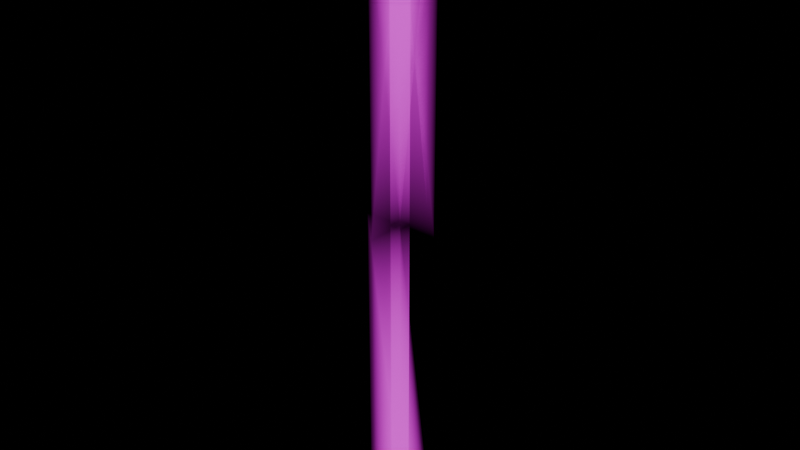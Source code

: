 # Source: U_BYTEBEATLINE.blend  (saved by Blender 5.1.30; exported with 4.5.12 LTS)
import bpy
from mathutils import Matrix  # noqa: F401  (used for matrix-valued properties, if any)

bpy.ops.wm.read_factory_settings(use_empty=True)
scene = bpy.context.scene
scene.name = 'Scene'

# ---- images (referenced by path relative to the original .blend; pixels are not part of the script)
import os
ASSET_DIR = os.environ.get("B2B_ASSET_DIR", "")  # directory of the original .blend (textures are referenced by path, not embedded)
HERE = os.path.dirname(os.path.abspath(__file__))  # packed textures are extracted next to this script under _unpacked/

def load_image(name, relpath, width, height, colorspace="sRGB"):
    """Load a texture the original file referenced (path relative to the .blend, or extracted next to this script)."""
    p = next((c for c in (os.path.join(HERE, relpath), os.path.join(ASSET_DIR, relpath)) if relpath and os.path.exists(c)), "")
    if p:
        img = bpy.data.images.load(p, check_existing=True)
        img.name = name
    else:  # same state as the original file: an image datablock whose file is absent (Cycles renders it pink)
        img = bpy.data.images.new(name, width, height)
        img.source = "FILE"
        img.filepath = "//" + (relpath or name)
    img.colorspace_settings.name = colorspace
    return img
img_wavypurpleglow_webp = load_image('WAVYPURPLEGLOW.webp', 'WAVYPURPLEGLOW.webp', 1024, 1024, 'sRGB')

# ---- materials (node trees are filled in below, after node groups)
mat_bytewirescrolleffectmat_fade = bpy.data.materials.new('ByteWireScrollEffectMAT Fade')
mat_bytewirescrolleffectmat_fade.surface_render_method = 'BLENDED'
mat_bytewirescrolleffectmat_fade.blend_method = 'BLEND'
mat_bytewirescrolleffectmat_fade.use_backface_culling = True
mat_bytewirescrolleffectmat_fade.use_backface_culling_shadow = True

# ---- material node trees
mat_bytewirescrolleffectmat_fade.use_nodes = True; mat_bytewirescrolleffectmat_fade.node_tree.nodes.clear()
_N = mat_bytewirescrolleffectmat_fade.node_tree.nodes; _L = mat_bytewirescrolleffectmat_fade.node_tree.links
n0 = _N.new('ShaderNodeOutputMaterial'); n0.name = 'Material Output'; n0.location = (600, 0)
n1 = _N.new('ShaderNodeBsdfPrincipled'); n1.name = 'Principled BSDF'; n1.location = (250, 0)
n1.inputs[0].default_value = (0.0, 0.0, 0.0, 1.0)
n1.inputs[2].default_value = 0.9
n1.inputs[28].default_value = 1.0
n2 = _N.new('ShaderNodeTexImage'); n2.name = 'Diffuse'; n2.location = (-700, 300)
n2.label = 'Diffuse'
n2.image = img_wavypurpleglow_webp
n3 = _N.new('ShaderNodeAttribute'); n3.name = 'Attribute'; n3.location = (-400, -650)
n3.attribute_name = 'Col'
n4 = _N.new('ShaderNodeMath'); n4.name = 'Math'; n4.location = (-200, -650)
n4.operation = 'MULTIPLY'
n4.use_clamp = True
n4.inputs[1].default_value = 255.0
n5 = _N.new('ShaderNodeMath'); n5.name = 'Math.001'; n5.location = (0, -650)
n5.operation = 'MULTIPLY'
_L.new(n1.outputs[0], n0.inputs[0])
_L.new(n2.outputs[0], n1.inputs[27])
_L.new(n3.outputs[3], n4.inputs[0])
_L.new(n2.outputs[1], n5.inputs[0])
_L.new(n4.outputs[0], n5.inputs[1])
_L.new(n5.outputs[0], n1.inputs[4])
n0.is_active_output = True

# ---- meshes
me_u_bytebeatline = bpy.data.meshes.new('U_BYTEBEATLINE')
me_u_bytebeatline.from_pydata([(0.0, -0.06445, -4.866e-09), (0.0, -3.775e-08, 0.5), (0.0, 0.0, 0.0), (0.0, -0.06445, 0.5), (0.0, -3.775e-08, 0.5), (0.0, 0.06445, 4.866e-09), (0.0, 0.0, 0.0), (0.0, 0.06445, 0.5), (0.0, -3.773e-08, 0.4998), (0.0, -0.06445, 1.0), (0.0, -0.06445, 0.4998), (0.0, -7.55e-08, 1.0), (0.0, 0.06445, 0.4998), (0.0, -7.55e-08, 1.0), (0.0, -3.773e-08, 0.4998), (0.0, 0.06445, 1.0), (0.01012, 0.01012, 0.4998), (0.01012, -0.01012, 1.0), (0.01012, -0.01012, 0.4998), (0.01012, 0.01012, 1.0), (-0.01012, 0.01012, 0.4998), (0.01012, 0.01012, 1.0), (0.01012, 0.01012, 0.4998), (-0.01012, 0.01012, 1.0), (-0.01012, 0.01012, 1.0), (-0.01012, -0.01012, 0.4998), (-0.01012, -0.01012, 1.0), (-0.01012, 0.01012, 0.4998), (-0.01012, -0.01012, 1.0), (0.01012, -0.01012, 0.4998), (0.01012, -0.01012, 1.0), (-0.01012, -0.01012, 0.4998), (0.0, -3.775e-08, 0.5), (0.06445, 0.0, 0.0), (0.0, 0.0, 0.0), (0.06445, -3.775e-08, 0.5), (0.0, 0.0, 0.0), (-0.06445, -3.775e-08, 0.5), (0.0, -3.775e-08, 0.5), (-0.06445, 0.0, 0.0), (0.0, -0.06445, 0.4998), (0.0, -7.55e-08, 1.0), (0.0, -3.773e-08, 0.4998), (0.0, -0.06445, 1.0), (0.0, -3.773e-08, 0.4998), (0.0, 0.06445, 1.0), (0.0, 0.06445, 0.4998), (0.0, -7.55e-08, 1.0), (0.0, -7.55e-08, 1.0), (-0.06445, -3.773e-08, 0.4998), (-0.06445, -7.55e-08, 1.0), (0.0, -3.773e-08, 0.4998), (0.0, -3.773e-08, 0.4998), (0.06445, -7.55e-08, 1.0), (0.06445, -3.773e-08, 0.4998), (0.0, -7.55e-08, 1.0), (0.0, -3.773e-08, 0.4998), (-0.06445, -7.55e-08, 1.0), (-0.06445, -3.773e-08, 0.4998), (0.0, -7.55e-08, 1.0), (0.06445, -3.773e-08, 0.4998), (0.0, -7.55e-08, 1.0), (0.0, -3.773e-08, 0.4998), (0.06445, -7.55e-08, 1.0), (0.0, 0.0, 0.0), (-0.06445, -3.775e-08, 0.5), (-0.06445, 0.0, 0.0), (0.0, -3.775e-08, 0.5), (0.06445, 0.0, 0.0), (0.0, -3.775e-08, 0.5), (0.0, 0.0, 0.0), (0.06445, -3.775e-08, 0.5), (0.0, 0.0, 0.0), (0.0, -0.06445, 0.5), (0.0, -0.06445, -4.866e-09), (0.0, -3.775e-08, 0.5), (0.0, 0.06445, 4.866e-09), (0.0, -3.775e-08, 0.5), (0.0, 0.0, 0.0), (0.0, 0.06445, 0.5), (-0.01012, 0.01012, 0.5), (-0.01012, -0.01012, -7.639e-10), (-0.01012, -0.01012, 0.5), (-0.01012, 0.01012, 7.639e-10), (0.01012, 0.01012, 7.639e-10), (0.01012, -0.01012, 0.5), (0.01012, -0.01012, -7.639e-10), (0.01012, 0.01012, 0.5), (-0.01012, -0.01012, 0.5), (0.01012, -0.01012, -7.639e-10), (0.01012, -0.01012, 0.5), (-0.01012, -0.01012, -7.639e-10), (-0.01012, 0.01012, 7.639e-10), (0.01012, 0.01012, 0.5), (0.01012, 0.01012, 7.639e-10), (-0.01012, 0.01012, 0.5)], [], [(0, 1, 2), (3, 1, 0), (4, 5, 6), (7, 5, 4), (8, 9, 10), (11, 9, 8), (12, 13, 14), (15, 13, 12), (16, 17, 18), (19, 17, 16), (20, 21, 22), (23, 21, 20), (24, 25, 26), (27, 25, 24), (28, 29, 30), (31, 29, 28), (32, 33, 34), (35, 33, 32), (36, 37, 38), (39, 37, 36), (40, 41, 42), (43, 41, 40), (44, 45, 46), (47, 45, 44), (48, 49, 50), (51, 49, 48), (52, 53, 54), (55, 53, 52), (56, 57, 58), (59, 57, 56), (60, 61, 62), (63, 61, 60), (64, 65, 66), (67, 65, 64), (68, 69, 70), (71, 69, 68), (72, 73, 74), (75, 73, 72), (76, 77, 78), (79, 77, 76), (80, 81, 82), (83, 81, 80), (84, 85, 86), (87, 85, 84), (88, 89, 90), (91, 89, 88), (92, 93, 94), (95, 93, 92)])
me_u_bytebeatline.polygons.foreach_set('use_smooth', [True] * 48)
_uv = me_u_bytebeatline.uv_layers.new(name='UVMap')
_uv.uv.foreach_set('vector', [-1.406, 0.6426, 0.4192, 0.4219, -1.406, 0.4224, 0.4192, 0.6421, 0.4192, 0.4219, -1.406, 0.6426, 0.0827, 0.5713, -1.743, 0.7915, -1.743, 0.5713, 0.08276, 0.791, -1.743, 0.7915, 0.0827, 0.5713, -1.027, 0.2744, 0.7983, 0.4946, -1.027, 0.4946, 0.7983, 0.2744, 0.7983, 0.4946, -1.027, 0.2744, -1.891, 0.7061, -0.06476, 0.4854, -1.891, 0.4858, -0.0647, 0.7051, -0.06476, 0.4854, -1.891, 0.7061, -2.742, 0.0004883, 2.121, 0.25, -2.742, 0.2505, 2.121, 0.0, 2.121, 0.25, -2.742, 0.0004883, -2.742, 0.7505, 2.121, 0.9995, -2.742, 1.0, 2.121, 0.75, 2.121, 0.9995, -2.742, 0.7505, 2.121, 0.75, -2.742, 0.5005, 2.121, 0.5, -2.742, 0.7505, -2.742, 0.5005, 2.121, 0.75, 2.121, 0.5, -2.742, 0.2505, 2.121, 0.25, -2.742, 0.5005, -2.742, 0.2505, 2.121, 0.5, 0.5532, 0.3184, -1.271, 0.5391, -1.271, 0.3188, 0.5532, 0.5381, -1.271, 0.5391, 0.5532, 0.3184, -0.7534, -0.05762, 1.072, 0.1621, 1.072, -0.05762, -0.7534, 0.1626, 1.072, 0.1621, -0.7534, -0.05762, -1.955, 0.2461, -0.1292, 0.02539, -1.955, 0.02588, -0.1292, 0.2456, -0.1292, 0.02539, -1.955, 0.2461, -0.8467, 0.7944, 0.9785, 1.015, -0.8467, 1.015, 0.9785, 0.7939, 0.9785, 1.015, -0.8467, 0.7944, 0.584, 0.334, -1.241, 0.5542, 0.584, 0.5537, -1.241, 0.334, -1.241, 0.5542, 0.584, 0.334, -1.004, 0.7578, 0.8208, 0.5371, -1.004, 0.5381, 0.8208, 0.7578, 0.8208, 0.5371, -1.004, 0.7578, -1.984, 0.4688, -0.1586, 0.6885, -1.984, 0.689, -0.1586, 0.4683, -0.1586, 0.6885, -1.984, 0.4688, -1.383, 0.4937, 0.4424, 0.2729, -1.383, 0.2734, 0.4424, 0.4932, 0.4424, 0.2729, -1.383, 0.4937, -0.4495, 0.8989, 1.376, 1.118, -0.4495, 1.119, 1.376, 0.8984, 1.376, 1.118, -0.4495, 0.8989, -0.8608, 0.7334, 0.9648, 0.5127, -0.8608, 0.5127, 0.9648, 0.7324, 0.9648, 0.5127, -0.8608, 0.7334, -0.7964, 0.2324, 1.029, 0.4521, -0.7964, 0.4526, 1.029, 0.2319, 1.029, 0.4521, -0.7964, 0.2324, -0.9629, 0.4053, 0.8628, 0.1846, -0.9629, 0.1851, 0.8628, 0.4048, 0.8628, 0.1846, -0.9629, 0.4053, 2.146, 0.75, -2.715, 0.5005, 2.146, 0.5, -2.715, 0.7505, -2.715, 0.5005, 2.146, 0.75, -2.715, 0.0004883, 2.146, 0.25, -2.715, 0.2505, 2.146, 0.0, 2.146, 0.25, -2.715, 0.0004883, 2.146, 0.5, -2.715, 0.2505, 2.146, 0.25, -2.715, 0.5005, -2.715, 0.2505, 2.146, 0.5, -2.715, 0.7505, 2.146, 0.9995, -2.715, 1.0, 2.146, 0.75, 2.146, 0.9995, -2.715, 0.7505])
_ca = me_u_bytebeatline.color_attributes.new('Col', 'FLOAT_COLOR', 'CORNER')
_ca.data.foreach_set('color', [0.003922, 0.003922, 0.003922, 0.0, 0.003922, 0.003922, 0.003922, 0.0, 0.003922, 0.003922, 0.003922, 0.003922, 0.003922, 0.003922, 0.003922, 0.0, 0.003922, 0.003922, 0.003922, 0.0, 0.003922, 0.003922, 0.003922, 0.0, 0.003922, 0.003922, 0.003922, 0.0, 0.003922, 0.003922, 0.003922, 0.0, 0.003922, 0.003922, 0.003922, 0.003922, 0.003922, 0.003922, 0.003922, 0.0, 0.003922, 0.003922, 0.003922, 0.0, 0.003922, 0.003922, 0.003922, 0.0, 0.003922, 0.003922, 0.003922, 0.0, 0.003922, 0.003922, 0.003922, 0.0, 0.003922, 0.003922, 0.003922, 0.0, 0.003922, 0.003922, 0.003922, 0.003922, 0.003922, 0.003922, 0.003922, 0.0, 0.003922, 0.003922, 0.003922, 0.0, 0.003922, 0.003922, 0.003922, 0.0, 0.003922, 0.003922, 0.003922, 0.003922, 0.003922, 0.003922, 0.003922, 0.0, 0.003922, 0.003922, 0.003922, 0.0, 0.003922, 0.003922, 0.003922, 0.003922, 0.003922, 0.003922, 0.003922, 0.0, 0.003922, 0.003922, 0.003922, 0.0, 0.003922, 0.003922, 0.003922, 0.003922, 0.003922, 0.003922, 0.003922, 0.0, 0.003922, 0.003922, 0.003922, 0.003922, 0.003922, 0.003922, 0.003922, 0.003922, 0.003922, 0.003922, 0.003922, 0.0, 0.003922, 0.003922, 0.003922, 0.0, 0.003922, 0.003922, 0.003922, 0.003922, 0.003922, 0.003922, 0.003922, 0.0, 0.003922, 0.003922, 0.003922, 0.003922, 0.003922, 0.003922, 0.003922, 0.003922, 0.003922, 0.003922, 0.003922, 0.0, 0.003922, 0.003922, 0.003922, 0.003922, 0.003922, 0.003922, 0.003922, 0.0, 0.003922, 0.003922, 0.003922, 0.003922, 0.003922, 0.003922, 0.003922, 0.0, 0.003922, 0.003922, 0.003922, 0.0, 0.003922, 0.003922, 0.003922, 0.003922, 0.003922, 0.003922, 0.003922, 0.003922, 0.003922, 0.003922, 0.003922, 0.0, 0.003922, 0.003922, 0.003922, 0.003922, 0.003922, 0.003922, 0.003922, 0.0, 0.003922, 0.003922, 0.003922, 0.0, 0.003922, 0.003922, 0.003922, 0.003922, 0.003922, 0.003922, 0.003922, 0.0, 0.003922, 0.003922, 0.003922, 0.0, 0.003922, 0.003922, 0.003922, 0.003922, 0.003922, 0.003922, 0.003922, 0.0, 0.003922, 0.003922, 0.003922, 0.0, 0.003922, 0.003922, 0.003922, 0.0, 0.003922, 0.003922, 0.003922, 0.003922, 0.003922, 0.003922, 0.003922, 0.0, 0.003922, 0.003922, 0.003922, 0.0, 0.003922, 0.003922, 0.003922, 0.0, 0.003922, 0.003922, 0.003922, 0.0, 0.003922, 0.003922, 0.003922, 0.003922, 0.003922, 0.003922, 0.003922, 0.0, 0.003922, 0.003922, 0.003922, 0.003922, 0.003922, 0.003922, 0.003922, 0.0, 0.003922, 0.003922, 0.003922, 0.0, 0.003922, 0.003922, 0.003922, 0.003922, 0.003922, 0.003922, 0.003922, 0.0, 0.003922, 0.003922, 0.003922, 0.0, 0.003922, 0.003922, 0.003922, 0.0, 0.003922, 0.003922, 0.003922, 0.0, 0.003922, 0.003922, 0.003922, 0.003922, 0.003922, 0.003922, 0.003922, 0.0, 0.003922, 0.003922, 0.003922, 0.0, 0.003922, 0.003922, 0.003922, 0.003922, 0.003922, 0.003922, 0.003922, 0.0, 0.003922, 0.003922, 0.003922, 0.0, 0.003922, 0.003922, 0.003922, 0.0, 0.003922, 0.003922, 0.003922, 0.0, 0.003922, 0.003922, 0.003922, 0.003922, 0.003922, 0.003922, 0.003922, 0.0, 0.003922, 0.003922, 0.003922, 0.0, 0.003922, 0.003922, 0.003922, 0.0, 0.003922, 0.003922, 0.003922, 0.003922, 0.003922, 0.003922, 0.003922, 0.0, 0.003922, 0.003922, 0.003922, 0.0, 0.003922, 0.003922, 0.003922, 0.0, 0.003922, 0.003922, 0.003922, 0.0, 0.003922, 0.003922, 0.003922, 0.0, 0.003922, 0.003922, 0.003922, 0.003922, 0.003922, 0.003922, 0.003922, 0.0, 0.003922, 0.003922, 0.003922, 0.0, 0.003922, 0.003922, 0.003922, 0.0, 0.003922, 0.003922, 0.003922, 0.003922, 0.003922, 0.003922, 0.003922, 0.0, 0.003922, 0.003922, 0.003922, 0.0, 0.003922, 0.003922, 0.003922, 0.003922, 0.003922, 0.003922, 0.003922, 0.0, 0.003922, 0.003922, 0.003922, 0.003922, 0.003922, 0.003922, 0.003922, 0.0, 0.003922, 0.003922, 0.003922, 0.0, 0.003922, 0.003922, 0.003922, 0.0, 0.003922, 0.003922, 0.003922, 0.0, 0.003922, 0.003922, 0.003922, 0.003922, 0.003922, 0.003922, 0.003922, 0.0, 0.003922, 0.003922, 0.003922, 0.0, 0.003922, 0.003922, 0.003922, 0.003922, 0.003922, 0.003922, 0.003922, 0.0, 0.003922, 0.003922, 0.003922, 0.0, 0.003922, 0.003922, 0.003922, 0.0, 0.003922, 0.003922, 0.003922, 0.003922, 0.003922, 0.003922, 0.003922, 0.0, 0.003922, 0.003922, 0.003922, 0.0, 0.003922, 0.003922, 0.003922, 0.0, 0.003922, 0.003922, 0.003922, 0.0, 0.003922, 0.003922, 0.003922, 0.003922, 0.003922, 0.003922, 0.003922, 0.0, 0.003922, 0.003922, 0.003922, 0.0, 0.003922, 0.003922, 0.003922, 0.003922, 0.003922, 0.003922, 0.003922, 0.0, 0.003922, 0.003922, 0.003922, 0.0, 0.003922, 0.003922, 0.003922, 0.0, 0.003922, 0.003922, 0.003922, 0.0, 0.003922, 0.003922, 0.003922, 0.003922, 0.003922, 0.003922, 0.003922, 0.0, 0.003922, 0.003922, 0.003922, 0.003922, 0.003922, 0.003922, 0.003922, 0.003922, 0.003922, 0.003922, 0.003922, 0.0, 0.003922, 0.003922, 0.003922, 0.003922, 0.003922, 0.003922, 0.003922, 0.0, 0.003922, 0.003922, 0.003922, 0.003922, 0.003922, 0.003922, 0.003922, 0.0, 0.003922, 0.003922, 0.003922, 0.0, 0.003922, 0.003922, 0.003922, 0.003922, 0.003922, 0.003922, 0.003922, 0.0, 0.003922, 0.003922, 0.003922, 0.003922, 0.003922, 0.003922, 0.003922, 0.0, 0.003922, 0.003922, 0.003922, 0.003922, 0.003922, 0.003922, 0.003922, 0.003922, 0.003922, 0.003922, 0.003922, 0.0, 0.003922, 0.003922, 0.003922, 0.003922, 0.003922, 0.003922, 0.003922, 0.0, 0.003922, 0.003922, 0.003922, 0.003922, 0.003922, 0.003922, 0.003922, 0.0, 0.003922, 0.003922, 0.003922, 0.0, 0.003922, 0.003922, 0.003922, 0.003922])
me_u_bytebeatline.materials.append(mat_bytewirescrolleffectmat_fade)
me_u_bytebeatline.update()
me_u_bytebeatline.normals_split_custom_set([tuple(v) for v in zip(*[iter([-1.0, 0.0009765, 0.001977, -1.0, 0.0009765, 0.001977, -1.0, 0.0009765, 0.001977, -1.0, 0.0009766, 0.001977, -1.0, 0.0009765, 0.001977, -1.0, 0.0009765, 0.001977, -1.0, 0.0009766, 0.001977, -1.0, 0.0009765, 0.001977, -1.0, 0.0009765, 0.001977, -1.0, 0.0009765, 0.001977, -1.0, 0.0009765, 0.001977, -1.0, 0.0009766, 0.001977, 1.0, -9.374e-08, -0.001965, 1.0, 1.464e-10, -0.001965, 1.0, 9.434e-08, -0.001965, 1.0, 3.202e-10, -0.001965, 1.0, 1.464e-10, -0.001965, 1.0, -9.374e-08, -0.001965, 1.0, -9.375e-08, -0.001965, 1.0, 1.484e-10, -0.001965, 1.0, 9.434e-08, -0.001965, 1.0, 3.202e-10, -0.001965, 1.0, 1.484e-10, -0.001965, 1.0, -9.375e-08, -0.001965, 1.0, -9.375e-08, -0.001965, 1.0, 1.464e-10, -0.001965, 1.0, 9.434e-08, -0.001965, 1.0, 3.202e-10, -0.001965, 1.0, 1.464e-10, -0.001965, 1.0, -9.375e-08, -0.001965, 9.389e-08, 1.0, -0.001965, 0.0, 1.0, -0.001965, -9.434e-08, 1.0, -0.001965, -8.591e-11, 1.0, -0.001965, 0.0, 1.0, -0.001965, 9.389e-08, 1.0, -0.001965, -1.0, 0.0009765, 0.001977, -1.0, 0.0009765, 0.001977, -1.0, 0.0009766, 0.001977, -1.0, 0.0009765, 0.001977, -1.0, 0.0009765, 0.001977, -1.0, 0.0009765, 0.001977, 0.0009764, -1.0, 0.001977, 0.0009765, -1.0, 0.001977, 0.0009765, -1.0, 0.001977, 0.0009765, -1.0, 0.001977, 0.0009765, -1.0, 0.001977, 0.0009764, -1.0, 0.001977, -8.591e-11, 1.0, -0.001965, -9.434e-08, 1.0, -0.001965, 9.389e-08, 1.0, -0.001965, 0.0, 1.0, -0.001965, -9.434e-08, 1.0, -0.001965, -8.591e-11, 1.0, -0.001965, -9.434e-08, 1.0, -0.001965, -8.591e-11, 1.0, -0.001965, 0.0, 1.0, -0.001965, 9.389e-08, 1.0, -0.001965, -8.591e-11, 1.0, -0.001965, -9.434e-08, 1.0, -0.001965, -1.0, 0.0009765, 0.001977, -1.0, 0.0009765, 0.001977, -1.0, 0.0009765, 0.001977, -1.0, 0.0009766, 0.001977, -1.0, 0.0009765, 0.001977, -1.0, 0.0009765, 0.001977, -1.0, 0.0009765, 0.001977, -1.0, 0.0009765, 0.001977, -1.0, 0.0009765, 0.001977, -1.0, 0.0009766, 0.001977, -1.0, 0.0009765, 0.001977, -1.0, 0.0009765, 0.001977, 0.0, 1.0, -0.001965, 9.389e-08, 1.0, -0.001965, -8.591e-11, 1.0, -0.001965, -9.434e-08, 1.0, -0.001965, 9.389e-08, 1.0, -0.001965, 0.0, 1.0, -0.001965, 9.389e-08, 1.0, -0.001965, 0.0, 1.0, -0.001965, -9.434e-08, 1.0, -0.001965, -8.591e-11, 1.0, -0.001965, 0.0, 1.0, -0.001965, 9.389e-08, 1.0, -0.001965, 0.0009765, -1.0, 0.001977, 0.0009764, -1.0, 0.001977, 0.0009765, -1.0, 0.001977, 0.0009765, -1.0, 0.001977, 0.0009764, -1.0, 0.001977, 0.0009765, -1.0, 0.001977, 0.0009765, -1.0, 0.001977, 0.0009764, -1.0, 0.001977, 0.0009765, -1.0, 0.001977, 0.0009765, -1.0, 0.001977, 0.0009764, -1.0, 0.001977, 0.0009765, -1.0, 0.001977, 0.0009765, -1.0, 0.001977, 0.0009764, -1.0, 0.001977, 0.0009765, -1.0, 0.001977, 0.0009765, -1.0, 0.001977, 0.0009764, -1.0, 0.001977, 0.0009765, -1.0, 0.001977, 0.0009765, -1.0, 0.001977, 0.0009764, -1.0, 0.001977, 0.0009765, -1.0, 0.001977, 0.0009765, -1.0, 0.001977, 0.0009764, -1.0, 0.001977, 0.0009765, -1.0, 0.001977, 1.0, -9.374e-08, -0.001965, 1.0, 1.464e-10, -0.001965, 1.0, 9.449e-08, -0.001965, 1.0, 3.202e-10, -0.001965, 1.0, 1.464e-10, -0.001965, 1.0, -9.374e-08, -0.001965, 1.0, -9.375e-08, -0.001965, 1.0, 1.484e-10, -0.001965, 1.0, 9.449e-08, -0.001965, 1.0, 3.202e-10, -0.001965, 1.0, 1.484e-10, -0.001965, 1.0, -9.375e-08, -0.001965, -1.0, 0.0009765, 0.001977, -1.0, 0.0009765, 0.001977, -1.0, 0.0009766, 0.001977, -1.0, 0.0009765, 0.001977, -1.0, 0.0009765, 0.001977, -1.0, 0.0009765, 0.001977, 1.0, -9.374e-08, -0.001965, 1.0, 1.501e-10, -0.001965, 1.0, 9.449e-08, -0.001965, 1.0, 3.202e-10, -0.001965, 1.0, 1.501e-10, -0.001965, 1.0, -9.374e-08, -0.001965, 0.0009764, -1.0, 0.001977, 0.0009765, -1.0, 0.001977, 0.0009765, -1.0, 0.001977, 0.0009765, -1.0, 0.001977, 0.0009765, -1.0, 0.001977, 0.0009764, -1.0, 0.001977, 9.389e-08, 1.0, -0.001965, 0.0, 1.0, -0.001965, -9.434e-08, 1.0, -0.001965, -8.591e-11, 1.0, -0.001965, 0.0, 1.0, -0.001965, 9.389e-08, 1.0, -0.001965])] * 3)])

# ---- objects
ob_u_bytebeatline = bpy.data.objects.new('U_BYTEBEATLINE', me_u_bytebeatline)

# ---- transforms, parenting, visibility, modifiers, constraints
ob_u_bytebeatline.location = (0.0, 0.0, 0.0)

# ---- collection membership
scene.collection.objects.link(ob_u_bytebeatline)

# ---- scene / render settings (as saved in the file)
scene.frame_start = 1; scene.frame_end = 250; scene.frame_set(1)
scene.render.engine = 'BLENDER_EEVEE_NEXT'
scene.render.bake_bias = 0.0
scene.render.bake_samples = 0
scene.cycles.sampling_pattern = 'TABULATED_SOBOL'
scene.eevee.use_volume_custom_range = False
bpy.context.view_layer.update()

# ---- added for rendering (the .blend has no active camera): camera
cam_auto = bpy.data.cameras.new('AutoCamera')
cam_auto.lens = 50.0
cam_auto.sensor_width = 36.0
cam_auto.clip_end = 1000.0
ob_auto_camera = bpy.data.objects.new('AutoCamera', cam_auto)
scene.collection.objects.link(ob_auto_camera)
ob_auto_camera.location = (0.940471, -1.12857, 1.25238)
ob_auto_camera.rotation_euler = (1.09748, -7.21219e-08, 0.694738)
scene.camera = ob_auto_camera
bpy.context.view_layer.update()
